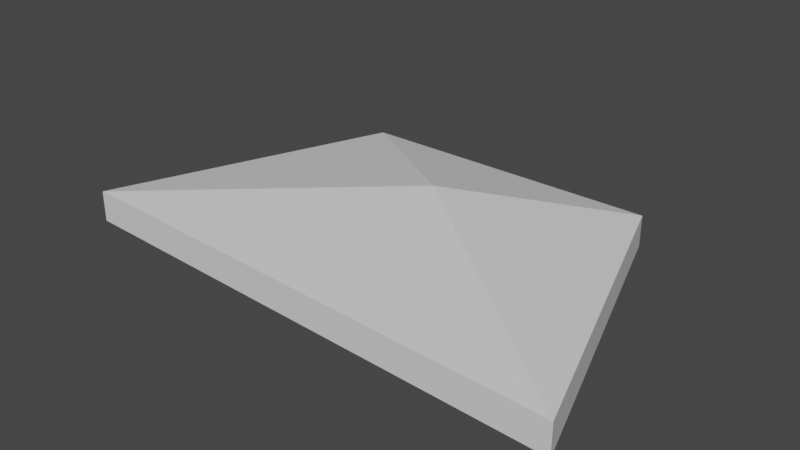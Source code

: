 # Source: selection_example.blend  (saved by Blender 2.83.19; exported with 4.5.12 LTS)
import bpy
from mathutils import Matrix  # noqa: F401  (used for matrix-valued properties, if any)

bpy.ops.wm.read_factory_settings(use_empty=True)
scene = bpy.context.scene
scene.name = 'Scene'

# ---- collections
col_collection = bpy.data.collections.new('Collection'); scene.collection.children.link(col_collection)

# ---- materials (node trees are filled in below, after node groups)
mat_material = bpy.data.materials.new('Material')
mat_material.alpha_threshold = 0.0
mat_material.use_transparent_shadow = False
mat_material.line_color = (0.0, 0.0, 0.0, 1.0)

# ---- material node trees
mat_material.use_nodes = True; mat_material.node_tree.nodes.clear()
_N = mat_material.node_tree.nodes; _L = mat_material.node_tree.links
n0 = _N.new('ShaderNodeOutputMaterial'); n0.name = 'Material Output'; n0.location = (300, 300)
n1 = _N.new('ShaderNodeBsdfPrincipled'); n1.name = 'Principled BSDF'; n1.location = (10, 300)
n1.distribution = 'GGX'
n1.subsurface_method = 'BURLEY'
n1.inputs[2].default_value = 0.4
n1.inputs[3].default_value = 1.45
n1.inputs[27].default_value = (0.0, 0.0, 0.0, 1.0)
n1.inputs[28].default_value = 1.0
_L.new(n1.outputs[0], n0.inputs[0])
n0.is_active_output = True

# ---- world
world_world = bpy.data.worlds.new('World'); scene.world = world_world
world_world.use_nodes = True; world_world.node_tree.nodes.clear()
_N = world_world.node_tree.nodes; _L = world_world.node_tree.links
n0 = _N.new('ShaderNodeOutputWorld'); n0.name = 'World Output'; n0.location = (300, 300)
n1 = _N.new('ShaderNodeBackground'); n1.name = 'Background'; n1.location = (10, 300)
n1.inputs[0].default_value = (0.05088, 0.05088, 0.05088, 1.0)
_L.new(n1.outputs[0], n0.inputs[0])
n0.is_active_output = True
world_world.color = (0.05088, 0.05088, 0.05088)
world_world.use_sun_shadow = False
world_world.sun_shadow_jitter_overblur = 0.0

# ---- meshes
me_cube = bpy.data.meshes.new('Cube')
me_cube.from_pydata([(1.0, 1.0, 0.2), (1.0, 1.0, 0.0), (1.673, -1.0, 0.2), (1.673, -1.0, 0.0), (-1.0, 1.0, 0.2), (-1.0, 1.0, 0.0), (-1.704, -0.8193, 0.2), (-1.704, -0.8193, 0.0), (0.06174, 0.2056, 0.4)], [], [(0, 4, 8), (3, 2, 6, 7), (7, 6, 4, 5), (1, 0, 2, 3), (5, 4, 0, 1), (6, 2, 8), (8, 4, 6), (8, 2, 0)])
_uv = me_cube.uv_layers.new(name='UVMap')
_uv.uv.foreach_set('vector', [0.5, 0.875, 0.753, 0.875, 0.625, 1.0, 0.25, 0.8083, 0.25, 0.875, 7.975e-05, 0.875, 7.969e-05, 0.8083, 1.0, 0.8083, 1.0, 0.875, 0.753, 0.875, 0.753, 0.8083, 0.5, 0.8083, 0.5, 0.875, 0.25, 0.875, 0.25, 0.8083, 0.753, 0.8083, 0.753, 0.875, 0.5, 0.875, 0.5, 0.8083, 7.975e-05, 0.875, 0.25, 0.875, 0.125, 1.0, 0.875, 1.0, 0.753, 0.875, 1.0, 0.875, 0.375, 1.0, 0.25, 0.875, 0.5, 0.875])
me_cube.materials.append(mat_material)
me_cube.use_remesh_preserve_volume = False
me_cube.use_remesh_preserve_attributes = False
me_cube.use_mirror_vertex_groups = False
me_cube.update()

# ---- objects
ob_cube = bpy.data.objects.new('Cube', me_cube)

# ---- transforms, parenting, visibility, modifiers, constraints
ob_cube.location = (0.0, 0.0, 0.0)
ob_cube.lock_rotations_4d = False
ob_cube.empty_display_type = 'ARROWS'
ob_cube.lineart.crease_threshold = 0.0

# ---- collection membership
col_collection.objects.link(ob_cube)

# ---- scene / render settings (as saved in the file)
scene.frame_start = 1; scene.frame_end = 250; scene.frame_set(35)
scene.render.engine = 'BLENDER_EEVEE_NEXT'
scene.cycles.use_denoising = False
scene.cycles.samples = 128
scene.cycles.sampling_pattern = 'TABULATED_SOBOL'
scene.cycles.use_adaptive_sampling = False
scene.cycles.use_light_tree = False
scene.view_settings.view_transform = 'Filmic'
bpy.context.view_layer.update()

# ---- added for rendering (the .blend has no active camera and no usable light): camera, sun
cam_auto = bpy.data.cameras.new('AutoCamera')
cam_auto.lens = 50.0
cam_auto.sensor_width = 36.0
cam_auto.clip_end = 1000.0
ob_auto_camera = bpy.data.objects.new('AutoCamera', cam_auto)
scene.collection.objects.link(ob_auto_camera)
ob_auto_camera.location = (3.63477, -4.3804, 3.12026)
ob_auto_camera.rotation_euler = (1.09748, -7.21219e-08, 0.694738)
scene.camera = ob_auto_camera
light_auto_sun = bpy.data.lights.new('AutoSun', 'SUN')
light_auto_sun.energy = 3.0
light_auto_sun.angle = 0.0523599
ob_auto_sun = bpy.data.objects.new('AutoSun', light_auto_sun)
scene.collection.objects.link(ob_auto_sun)
ob_auto_sun.rotation_euler = (0.872665, 0.174533, 0.523599)
bpy.context.view_layer.update()
